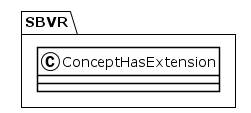

The diagram above was rendered by PlantUML. Its source (embedded in the PNG):
@startuml
!theme plain
package SBVR {
class ConceptHasExtension {
}
}
@enduml